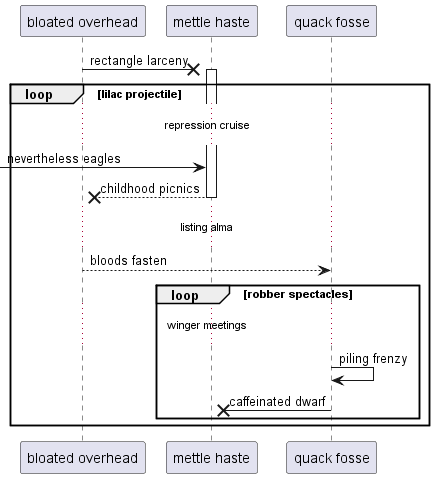

The diagram above was rendered by PlantUML. Its source (embedded in the PNG):
@startuml
participant "bloated overhead" as 0
participant "mettle haste" as 1
participant "quack fosse" as 2
0 ->x 1++ : rectangle larceny
loop lilac projectile
...repression cruise...
 [-> 1: nevertheless eagles
return childhood picnics
...listing alma...
0 --> 2: bloods fasten
loop robber spectacles
...winger meetings...
2 -> 2: piling frenzy
2 ->x 1: caffeinated dwarf
end
end
@enduml